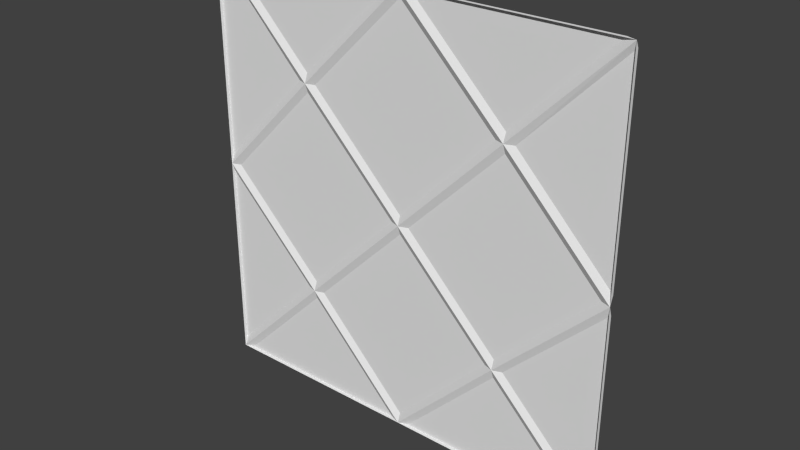 # Source: sec1_2.blend  (saved by Blender 2.76.0; exported with 4.5.12 LTS)
import bpy
from mathutils import Matrix  # noqa: F401  (used for matrix-valued properties, if any)

bpy.ops.wm.read_factory_settings(use_empty=True)
scene = bpy.context.scene
scene.name = 'Scene'

# ---- collections
col_collection_1 = bpy.data.collections.new('Collection 1'); scene.collection.children.link(col_collection_1)

# ---- materials (node trees are filled in below, after node groups)
mat_sec1_2 = bpy.data.materials.new('sec1_2')
mat_sec1_2.alpha_threshold = 0.0
mat_sec1_2.use_transparent_shadow = False
mat_sec1_2.roughness = 0.5

# ---- material node trees

# ---- world
world_world = bpy.data.worlds.new('World'); scene.world = world_world
world_world.color = (0.05088, 0.05088, 0.05088)
world_world.use_sun_shadow = False
world_world.sun_shadow_jitter_overblur = 0.0
world_world.cycles.sampling_method = 'MANUAL'
world_world.cycles.sample_map_resolution = 256

# ---- meshes
me_sec1_2_meshdata = bpy.data.meshes.new('sec1_2_meshdata')
me_sec1_2_meshdata.from_pydata([(1.28, -1.28, -1.28), (-1.28, -1.28, -1.28), (1.28, -1.28, 1.28), (-1.28, -1.28, 1.28), (1.223, -1.26, -1.863e-09), (-1.223, -1.26, -1.863e-09), (-1.102e-07, -1.26, -1.223), (-1.102e-07, -1.26, 1.224), (-1.102e-07, -1.26, -0.05657), (0.5787, -1.26, -0.6353), (0.6453, -1.26, 0.5887), (-0.6453, -1.26, 0.5887), (-0.5787, -1.26, -0.6353), (-0.6348, -1.26, -0.5782), (-0.05657, -1.26, -2.384e-09), (0.6348, -1.26, -0.5782), (-1.119e-07, -1.28, -1.28), (-0.5883, -1.26, 0.6448), (0.05657, -1.26, -2.384e-09), (-0.6914, -1.26, -0.6348), (-1.28, -1.28, -1.863e-09), (-1.102e-07, -1.26, 0.05657), (0.6353, -1.26, -0.6918), (0.5883, -1.26, 0.6448), (1.28, -1.28, -1.863e-09), (-0.7018, -1.26, 0.6453), (-1.119e-07, -1.28, 0.0), (0.6448, -1.26, 0.7014), (-1.119e-07, -1.28, 1.28), (1.223, -1.26, 1.28), (0.05657, -1.26, 1.28), (0.7018, -1.26, 0.6453), (1.28, -1.26, 1.24), (1.28, -1.26, 0.05657), (0.645, -1.28, 0.645), (-1.28, -1.26, 0.05657), (-0.6448, -1.26, 0.7014), (-1.28, -1.26, 1.24), (-1.223, -1.26, 1.28), (-0.05657, -1.26, 1.28), (-0.645, -1.28, 0.645), (-1.28, -1.26, -0.05657), (-1.28, -1.26, -1.223), (-0.6353, -1.26, -0.6918), (-0.05657, -1.26, -1.28), (-1.223, -1.26, -1.28), (-0.635, -1.28, -0.635), (1.223, -1.26, -1.28), (0.05657, -1.26, -1.28), (0.6914, -1.26, -0.6348), (1.28, -1.26, -0.05657), (1.28, -1.26, -1.223), (0.635, -1.28, -0.635), (-0.9361, -1.26, 0.0771), (-1.016, -1.26, 0.1574), (-0.7338, -1.26, 0.4398), (-0.5413, -1.26, 0.4398), (-0.3399, -1.26, 0.0771), (-0.2608, -1.26, 0.1562), (-0.9257, -1.24, 0.1021), (-0.9809, -1.24, 0.1574), (-0.7235, -1.24, 0.4148), (-0.5517, -1.24, 0.4148), (-0.3503, -1.24, 0.1021), (-0.296, -1.24, 0.1563), (0.3452, -1.26, 0.0771), (0.265, -1.26, 0.1574), (0.5475, -1.26, 0.4398), (0.74, -1.26, 0.4398), (0.9414, -1.26, 0.0771), (1.02, -1.26, 0.1562), (0.3555, -1.24, 0.1021), (0.3004, -1.24, 0.1574), (0.5578, -1.24, 0.4148), (0.7295, -1.24, 0.4148), (0.931, -1.24, 0.1021), (0.9852, -1.24, 0.1563), (0.9415, -1.26, -0.04959), (1.022, -1.26, -0.1299), (0.7392, -1.26, -0.4123), (0.5467, -1.26, -0.4123), (0.3453, -1.26, -0.04959), (0.2662, -1.26, -0.1287), (0.9311, -1.24, -0.07459), (0.9863, -1.24, -0.1299), (0.7288, -1.24, -0.3873), (0.5571, -1.24, -0.3873), (0.3556, -1.24, -0.07459), (0.3014, -1.24, -0.1288), (-0.339, -1.26, -0.04959), (-0.2589, -1.26, -0.1299), (-0.5413, -1.26, -0.4123), (-0.7338, -1.26, -0.4123), (-0.9352, -1.26, -0.04959), (-1.014, -1.26, -0.1287), (-0.3494, -1.24, -0.07459), (-0.2942, -1.24, -0.1299), (-0.5517, -1.24, -0.3873), (-0.7234, -1.24, -0.3873), (-0.9249, -1.24, -0.07459), (-0.9791, -1.24, -0.1288), (-0.339, -1.26, 1.244), (-0.2589, -1.26, 1.164), (-0.5413, -1.26, 0.8816), (-0.7338, -1.26, 0.8816), (-0.9352, -1.26, 1.244), (-1.014, -1.26, 1.165), (-0.3494, -1.24, 1.219), (-0.2942, -1.24, 1.164), (-0.5517, -1.24, 0.9066), (-0.7234, -1.24, 0.9066), (-0.9249, -1.24, 1.219), (-0.9791, -1.24, 1.165), (0.946, -1.26, 1.244), (1.026, -1.26, 1.164), (0.7437, -1.26, 0.8816), (0.5512, -1.26, 0.8816), (0.3498, -1.26, 1.244), (0.2707, -1.26, 1.165), (0.9356, -1.24, 1.219), (0.9908, -1.24, 1.164), (0.7334, -1.24, 0.9066), (0.5617, -1.24, 0.9066), (0.3602, -1.24, 1.219), (0.306, -1.24, 1.165), (-0.9361, -1.26, -1.215), (-1.016, -1.26, -1.134), (-0.7338, -1.26, -0.8518), (-0.5413, -1.26, -0.8518), (-0.3399, -1.26, -1.215), (-0.2608, -1.26, -1.135), (-0.9257, -1.24, -1.19), (-0.9809, -1.24, -1.134), (-0.7235, -1.24, -0.8768), (-0.5517, -1.24, -0.8768), (-0.3503, -1.24, -1.19), (-0.296, -1.24, -1.135), (0.3452, -1.26, -1.215), (0.265, -1.26, -1.134), (0.5475, -1.26, -0.8518), (0.74, -1.26, -0.8518), (0.9414, -1.26, -1.215), (1.02, -1.26, -1.135), (0.3555, -1.24, -1.19), (0.3004, -1.24, -1.134), (0.5578, -1.24, -0.8768), (0.7295, -1.24, -0.8768), (0.931, -1.24, -1.19), (0.9852, -1.24, -1.135)], [], [(31, 32, 33), (18, 10, 4), (44, 45, 43), (36, 38, 39), (47, 48, 22), (37, 25, 35), (51, 49, 50), (14, 13, 5), (27, 30, 29), (21, 17, 7), (41, 19, 42), (9, 6, 12), (8, 12, 46), (8, 26, 52), (6, 9, 52), (6, 16, 46), (14, 11, 40), (13, 14, 26), (11, 5, 20), (5, 13, 46), (15, 52, 26), (4, 24, 52), (18, 26, 34), (10, 34, 24), (17, 21, 26), (23, 34, 26), (23, 7, 28), (17, 40, 28), (29, 30, 28), (29, 2, 34), (30, 27, 34), (33, 32, 2), (31, 34, 2), (33, 24, 34), (35, 20, 3), (25, 37, 3), (35, 25, 40), (38, 3, 28), (38, 36, 40), (39, 28, 40), (42, 1, 20), (42, 19, 46), (19, 41, 20), (45, 44, 16), (43, 45, 1), (43, 46, 16), (47, 0, 16), (22, 52, 0), (22, 48, 16), (51, 50, 24), (51, 0, 52), (49, 52, 24), (59, 61, 63), (60, 59, 53), (60, 54, 55), (62, 61, 55), (64, 58, 57), (64, 62, 56), (59, 63, 57), (71, 73, 75), (72, 71, 65), (72, 66, 67), (74, 73, 67), (76, 70, 69), (76, 74, 68), (71, 75, 69), (83, 85, 87), (84, 83, 77), (84, 78, 79), (86, 85, 79), (88, 82, 81), (88, 86, 80), (83, 87, 81), (95, 97, 99), (96, 95, 89), (96, 90, 91), (98, 97, 91), (100, 94, 93), (100, 98, 92), (95, 99, 93), (107, 109, 111), (108, 107, 101), (108, 102, 103), (110, 109, 103), (112, 106, 105), (112, 110, 104), (107, 111, 105), (119, 121, 123), (120, 119, 113), (120, 114, 115), (122, 121, 115), (124, 118, 117), (124, 122, 116), (119, 123, 117), (131, 133, 135), (132, 131, 125), (132, 126, 127), (134, 133, 127), (136, 130, 129), (136, 134, 128), (131, 135, 129), (143, 145, 147), (144, 143, 137), (144, 138, 139), (146, 145, 139), (148, 142, 141), (148, 146, 140), (143, 147, 141), (15, 18, 4), (11, 14, 5), (23, 21, 7), (8, 9, 12), (26, 8, 46), (9, 8, 52), (16, 6, 52), (12, 6, 46), (26, 14, 40), (46, 13, 26), (40, 11, 20), (20, 5, 46), (18, 15, 26), (15, 4, 52), (10, 18, 34), (4, 10, 24), (40, 17, 26), (21, 23, 26), (34, 23, 28), (7, 17, 28), (2, 29, 28), (27, 29, 34), (28, 30, 34), (24, 33, 2), (32, 31, 2), (31, 33, 34), (37, 35, 3), (40, 25, 3), (20, 35, 40), (39, 38, 28), (3, 38, 40), (36, 39, 40), (41, 42, 20), (1, 42, 46), (46, 19, 20), (1, 45, 16), (46, 43, 1), (44, 43, 16), (48, 47, 16), (47, 22, 0), (52, 22, 16), (0, 51, 24), (49, 51, 52), (50, 49, 24), (64, 63, 62), (59, 60, 61), (61, 62, 63), (54, 60, 53), (61, 60, 55), (56, 62, 55), (63, 64, 57), (58, 64, 56), (53, 59, 57), (76, 75, 74), (71, 72, 73), (73, 74, 75), (66, 72, 65), (73, 72, 67), (68, 74, 67), (75, 76, 69), (70, 76, 68), (65, 71, 69), (88, 87, 86), (83, 84, 85), (85, 86, 87), (78, 84, 77), (85, 84, 79), (80, 86, 79), (87, 88, 81), (82, 88, 80), (77, 83, 81), (100, 99, 98), (95, 96, 97), (97, 98, 99), (90, 96, 89), (97, 96, 91), (92, 98, 91), (99, 100, 93), (94, 100, 92), (89, 95, 93), (112, 111, 110), (107, 108, 109), (109, 110, 111), (102, 108, 101), (109, 108, 103), (104, 110, 103), (111, 112, 105), (106, 112, 104), (101, 107, 105), (124, 123, 122), (119, 120, 121), (121, 122, 123), (114, 120, 113), (121, 120, 115), (116, 122, 115), (123, 124, 117), (118, 124, 116), (113, 119, 117), (136, 135, 134), (131, 132, 133), (133, 134, 135), (126, 132, 125), (133, 132, 127), (128, 134, 127), (135, 136, 129), (130, 136, 128), (125, 131, 129), (148, 147, 146), (143, 144, 145), (145, 146, 147), (138, 144, 137), (145, 144, 139), (140, 146, 139), (147, 148, 141), (142, 148, 140), (137, 143, 141)])
_uv = me_sec1_2_meshdata.uv_layers.new(name='UVMap')
_uv.uv.foreach_set('vector', [0.2165, 0.7521, 0.004686, 0.97, 0.004686, 0.5365, 0.4918, 0.7579, 0.4479, 0.8017, 0.4049, 0.7579, 0.5065, 0.6572, 0.5934, 0.6572, 0.5496, 0.701, 0.5503, 0.8154, 0.5934, 0.8585, 0.5065, 0.8585, 0.4049, 0.6572, 0.4918, 0.6572, 0.4487, 0.701, 0.9953, 0.97, 0.7835, 0.7521, 0.9953, 0.5365, 0.004771, 0.03649, 0.2204, 0.2519, 0.004771, 0.4638, 0.5065, 0.7579, 0.5496, 0.7148, 0.5934, 0.7579, 0.448, 0.8154, 0.4918, 0.8585, 0.4049, 0.8585, 0.5, 0.5363, 0.7155, 0.7518, 0.5, 0.9639, 0.9952, 0.4638, 0.7796, 0.2519, 0.9952, 0.03649, 0.288, 0.2518, 0.5, 0.03651, 0.712, 0.2518, 0.5022, 0.4848, 0.5033, 0.4837, 0.5034, 0.4837, 0.5022, 0.4848, 0.5022, 0.4849, 0.5009, 0.4837, 0.5033, 0.508, 0.4999, 0.5115, 0.4996, 0.5115, 0.5033, 0.508, 0.5033, 0.5077, 0.507, 0.5115, 0.5023, 0.4849, 0.5034, 0.4861, 0.5034, 0.4862, 0.507, 0.5118, 0.5036, 0.5153, 0.5033, 0.5153, 0.5034, 0.4861, 0.5045, 0.4849, 0.5046, 0.4849, 0.5105, 0.5153, 0.507, 0.5118, 0.507, 0.5115, 0.4996, 0.5118, 0.4996, 0.5115, 0.5033, 0.5153, 0.4961, 0.5153, 0.4958, 0.5153, 0.4996, 0.5115, 0.502, 0.4849, 0.5022, 0.4849, 0.5009, 0.4862, 0.5009, 0.4861, 0.5009, 0.4862, 0.4997, 0.4849, 0.5068, 0.5191, 0.5033, 0.5156, 0.5033, 0.5153, 0.4998, 0.5191, 0.4995, 0.5191, 0.5033, 0.5153, 0.501, 0.4862, 0.5022, 0.4873, 0.5022, 0.4874, 0.5033, 0.4862, 0.5034, 0.4862, 0.5022, 0.4874, 0.0221, 1.0, 0.4779, 1.0, 0.5, 1.0, 0.4961, 0.5228, 0.4958, 0.5228, 0.4995, 0.5191, 0.503, 0.5228, 0.4995, 0.5194, 0.4995, 0.5191, 0.0, 0.5221, 0.0, 0.9844, 0.0, 1.0, 0.5008, 0.4862, 0.5009, 0.4862, 0.4997, 0.4874, 0.4958, 0.5156, 0.4958, 0.5153, 0.4995, 0.5191, 1.0, 0.5221, 1.0, 0.5, 1.0, 1.0, 0.5035, 0.4862, 0.5046, 0.4873, 0.5046, 0.4874, 0.5108, 0.5156, 0.5074, 0.5191, 0.5071, 0.5191, 0.9779, 1.0, 1.0, 1.0, 0.5, 1.0, 0.5105, 0.5228, 0.5071, 0.5194, 0.5071, 0.5191, 0.5036, 0.5228, 0.5033, 0.5228, 0.5071, 0.5191, 1.0, 0.02227, 1.0, 0.0, 1.0, 0.5, 0.5108, 0.508, 0.5074, 0.5115, 0.507, 0.5115, 0.5035, 0.4837, 0.5046, 0.4848, 0.5046, 0.4849, 0.9779, 0.0, 0.5221, 0.0, 0.5, 0.0, 0.5034, 0.4836, 0.5045, 0.4825, 0.5046, 0.4825, 0.5034, 0.4836, 0.5034, 0.4837, 0.5022, 0.4825, 0.0221, 0.0, 0.0, 0.0, 0.5, 0.0, 0.5009, 0.4836, 0.5009, 0.4837, 0.4997, 0.4825, 0.5009, 0.4836, 0.502, 0.4825, 0.5022, 0.4825, 0.0, 0.02227, 0.0, 0.4779, 0.0, 0.5, 0.4958, 0.508, 0.4958, 0.5077, 0.4996, 0.5115, 0.5008, 0.4837, 0.5009, 0.4837, 0.4997, 0.4849, 0.83, 0.5492, 0.7729, 0.6376, 0.6674, 0.5492, 0.8142, 0.5298, 0.8012, 0.5298, 0.7995, 0.5257, 0.7808, 0.6589, 0.7849, 0.6629, 0.7201, 0.6629, 0.732, 0.6499, 0.769, 0.6499, 0.7713, 0.6553, 0.6614, 0.5297, 0.657, 0.5253, 0.6768, 0.5253, 0.7225, 0.6589, 0.7814, 0.6592, 0.7831, 0.6633, 0.7847, 0.5378, 0.6948, 0.5378, 0.6931, 0.5339, 0.83, 0.5492, 0.7729, 0.6376, 0.6674, 0.5492, 0.8142, 0.5298, 0.8012, 0.5298, 0.7995, 0.5257, 0.7808, 0.6589, 0.7849, 0.6629, 0.7201, 0.6629, 0.732, 0.6499, 0.769, 0.6499, 0.7713, 0.6553, 0.6614, 0.5297, 0.657, 0.5253, 0.6768, 0.5253, 0.7225, 0.6589, 0.7814, 0.6592, 0.7831, 0.6633, 0.7847, 0.5378, 0.6948, 0.5378, 0.6931, 0.5339, 0.83, 0.5492, 0.7729, 0.6376, 0.6674, 0.5492, 0.7584, 0.6635, 0.7454, 0.6635, 0.7437, 0.6594, 0.7773, 0.5263, 0.7814, 0.5304, 0.7166, 0.5304, 0.7281, 0.5332, 0.7651, 0.5332, 0.7674, 0.5386, 0.7281, 0.6626, 0.7237, 0.6582, 0.7435, 0.6582, 0.7171, 0.5259, 0.776, 0.5263, 0.7777, 0.5303, 0.7809, 0.6536, 0.7148, 0.6535, 0.7136, 0.6507, 0.83, 0.5492, 0.7729, 0.6376, 0.6674, 0.5492, 0.7584, 0.6635, 0.7454, 0.6635, 0.7437, 0.6594, 0.7773, 0.5263, 0.7814, 0.5304, 0.7166, 0.5304, 0.7281, 0.5332, 0.7651, 0.5332, 0.7674, 0.5386, 0.7281, 0.6626, 0.7237, 0.6582, 0.7435, 0.6582, 0.7171, 0.5259, 0.776, 0.5263, 0.7777, 0.5303, 0.7809, 0.6536, 0.7148, 0.6535, 0.7136, 0.6507, 0.83, 0.5492, 0.7729, 0.6376, 0.6674, 0.5492, 0.7584, 0.6635, 0.7454, 0.6635, 0.7437, 0.6594, 0.7773, 0.5263, 0.7814, 0.5304, 0.7166, 0.5304, 0.7281, 0.5332, 0.7651, 0.5332, 0.7674, 0.5386, 0.7281, 0.6626, 0.7237, 0.6582, 0.7435, 0.6582, 0.7171, 0.5259, 0.776, 0.5263, 0.7777, 0.5303, 0.7809, 0.6536, 0.7148, 0.6535, 0.7136, 0.6507, 0.83, 0.5492, 0.7729, 0.6376, 0.6674, 0.5492, 0.7584, 0.6635, 0.7454, 0.6635, 0.7437, 0.6594, 0.7773, 0.5263, 0.7814, 0.5304, 0.7166, 0.5304, 0.7281, 0.5332, 0.7651, 0.5332, 0.7674, 0.5386, 0.7281, 0.6626, 0.7237, 0.6582, 0.7435, 0.6582, 0.7171, 0.5259, 0.776, 0.5263, 0.7777, 0.5303, 0.7809, 0.6536, 0.7148, 0.6535, 0.7136, 0.6507, 0.83, 0.5492, 0.7729, 0.6376, 0.6674, 0.5492, 0.8142, 0.5298, 0.8012, 0.5298, 0.7995, 0.5257, 0.7808, 0.6589, 0.7849, 0.6629, 0.7201, 0.6629, 0.732, 0.6499, 0.769, 0.6499, 0.7713, 0.6553, 0.6614, 0.5297, 0.657, 0.5253, 0.6768, 0.5253, 0.7225, 0.6589, 0.7814, 0.6592, 0.7831, 0.6633, 0.7847, 0.5378, 0.6948, 0.5378, 0.6931, 0.5339, 0.83, 0.5492, 0.7729, 0.6376, 0.6674, 0.5492, 0.8142, 0.5298, 0.8012, 0.5298, 0.7995, 0.5257, 0.7808, 0.6589, 0.7849, 0.6629, 0.7201, 0.6629, 0.732, 0.6499, 0.769, 0.6499, 0.7713, 0.6553, 0.6614, 0.5297, 0.657, 0.5253, 0.6768, 0.5253, 0.7225, 0.6589, 0.7814, 0.6592, 0.7831, 0.6633, 0.7847, 0.5378, 0.6948, 0.5378, 0.6931, 0.5339, 0.4487, 0.7148, 0.4918, 0.7579, 0.4049, 0.7579, 0.5503, 0.8017, 0.5065, 0.7579, 0.5934, 0.7579, 0.2845, 0.7518, 0.5, 0.5363, 0.5, 0.9639, 0.5, 0.4638, 0.288, 0.2518, 0.712, 0.2518, 0.5022, 0.4849, 0.5022, 0.4848, 0.5034, 0.4837, 0.501, 0.4837, 0.5022, 0.4848, 0.5009, 0.4837, 0.5033, 0.5077, 0.5033, 0.508, 0.4996, 0.5115, 0.5067, 0.5115, 0.5033, 0.508, 0.507, 0.5115, 0.5022, 0.4849, 0.5023, 0.4849, 0.5034, 0.4862, 0.507, 0.5115, 0.507, 0.5118, 0.5033, 0.5153, 0.5034, 0.4862, 0.5034, 0.4861, 0.5046, 0.4849, 0.5108, 0.5153, 0.5105, 0.5153, 0.507, 0.5115, 0.503, 0.5153, 0.4996, 0.5118, 0.5033, 0.5153, 0.4996, 0.5118, 0.4961, 0.5153, 0.4996, 0.5115, 0.5009, 0.4861, 0.502, 0.4849, 0.5009, 0.4862, 0.4998, 0.4849, 0.5009, 0.4861, 0.4997, 0.4849, 0.5071, 0.5191, 0.5068, 0.5191, 0.5033, 0.5153, 0.5033, 0.5156, 0.4998, 0.5191, 0.5033, 0.5153, 0.5009, 0.4862, 0.501, 0.4862, 0.5022, 0.4874, 0.5022, 0.4873, 0.5033, 0.4862, 0.5022, 0.4874, 0.0, 1.0, 0.0221, 1.0, 0.5, 1.0, 0.4995, 0.5194, 0.4961, 0.5228, 0.4995, 0.5191, 0.5033, 0.5228, 0.503, 0.5228, 0.4995, 0.5191, 0.0, 0.5, 0.0, 0.5221, 0.0, 1.0, 0.4997, 0.4873, 0.5008, 0.4862, 0.4997, 0.4874, 0.4992, 0.5191, 0.4958, 0.5156, 0.4995, 0.5191, 1.0, 0.9844, 1.0, 0.5221, 1.0, 1.0, 0.5034, 0.4862, 0.5035, 0.4862, 0.5046, 0.4874, 0.5108, 0.5153, 0.5108, 0.5156, 0.5071, 0.5191, 0.5221, 1.0, 0.9779, 1.0, 0.5, 1.0, 0.5108, 0.5228, 0.5105, 0.5228, 0.5071, 0.5191, 0.5071, 0.5194, 0.5036, 0.5228, 0.5071, 0.5191, 1.0, 0.4779, 1.0, 0.02227, 1.0, 0.5, 0.5108, 0.5077, 0.5108, 0.508, 0.507, 0.5115, 0.5034, 0.4837, 0.5035, 0.4837, 0.5046, 0.4849, 1.0, 0.0, 0.9779, 0.0, 0.5, 0.0, 0.5034, 0.4837, 0.5034, 0.4836, 0.5046, 0.4825, 0.5023, 0.4825, 0.5034, 0.4836, 0.5022, 0.4825, 0.4779, 0.0, 0.0221, 0.0, 0.5, 0.0, 0.4998, 0.4825, 0.5009, 0.4836, 0.4997, 0.4825, 0.5009, 0.4837, 0.5009, 0.4836, 0.5022, 0.4825, 0.0, 0.0, 0.0, 0.02227, 0.0, 0.5, 0.4992, 0.5115, 0.4958, 0.508, 0.4996, 0.5115, 0.4997, 0.4848, 0.5008, 0.4837, 0.4997, 0.4849, 0.6521, 0.5645, 0.6674, 0.5492, 0.7243, 0.6376, 0.83, 0.5492, 0.8456, 0.5648, 0.7729, 0.6376, 0.7729, 0.6376, 0.7243, 0.6376, 0.6674, 0.5492, 0.8183, 0.5257, 0.8142, 0.5298, 0.7995, 0.5257, 0.7218, 0.6589, 0.7808, 0.6589, 0.7201, 0.6629, 0.7297, 0.6553, 0.732, 0.6499, 0.7713, 0.6553, 0.675, 0.5297, 0.6614, 0.5297, 0.6768, 0.5253, 0.7184, 0.6629, 0.7225, 0.6589, 0.7831, 0.6633, 0.7863, 0.5339, 0.7847, 0.5378, 0.6931, 0.5339, 0.6521, 0.5645, 0.6674, 0.5492, 0.7243, 0.6376, 0.83, 0.5492, 0.8456, 0.5648, 0.7729, 0.6376, 0.7729, 0.6376, 0.7243, 0.6376, 0.6674, 0.5492, 0.8183, 0.5257, 0.8142, 0.5298, 0.7995, 0.5257, 0.7218, 0.6589, 0.7808, 0.6589, 0.7201, 0.6629, 0.7297, 0.6553, 0.732, 0.6499, 0.7713, 0.6553, 0.675, 0.5297, 0.6614, 0.5297, 0.6768, 0.5253, 0.7184, 0.6629, 0.7225, 0.6589, 0.7831, 0.6633, 0.7863, 0.5339, 0.7847, 0.5378, 0.6931, 0.5339, 0.6521, 0.5645, 0.6674, 0.5492, 0.7243, 0.6376, 0.83, 0.5492, 0.8456, 0.5648, 0.7729, 0.6376, 0.7729, 0.6376, 0.7243, 0.6376, 0.6674, 0.5492, 0.7625, 0.6594, 0.7584, 0.6635, 0.7437, 0.6594, 0.7183, 0.5263, 0.7773, 0.5263, 0.7166, 0.5304, 0.7258, 0.5386, 0.7281, 0.5332, 0.7674, 0.5386, 0.7417, 0.6626, 0.7281, 0.6626, 0.7435, 0.6582, 0.713, 0.53, 0.7171, 0.5259, 0.7777, 0.5303, 0.7821, 0.6507, 0.7809, 0.6536, 0.7136, 0.6507, 0.6521, 0.5645, 0.6674, 0.5492, 0.7243, 0.6376, 0.83, 0.5492, 0.8456, 0.5648, 0.7729, 0.6376, 0.7729, 0.6376, 0.7243, 0.6376, 0.6674, 0.5492, 0.7625, 0.6594, 0.7584, 0.6635, 0.7437, 0.6594, 0.7183, 0.5263, 0.7773, 0.5263, 0.7166, 0.5304, 0.7258, 0.5386, 0.7281, 0.5332, 0.7674, 0.5386, 0.7417, 0.6626, 0.7281, 0.6626, 0.7435, 0.6582, 0.713, 0.53, 0.7171, 0.5259, 0.7777, 0.5303, 0.7821, 0.6507, 0.7809, 0.6536, 0.7136, 0.6507, 0.6521, 0.5645, 0.6674, 0.5492, 0.7243, 0.6376, 0.83, 0.5492, 0.8456, 0.5648, 0.7729, 0.6376, 0.7729, 0.6376, 0.7243, 0.6376, 0.6674, 0.5492, 0.7625, 0.6594, 0.7584, 0.6635, 0.7437, 0.6594, 0.7183, 0.5263, 0.7773, 0.5263, 0.7166, 0.5304, 0.7258, 0.5386, 0.7281, 0.5332, 0.7674, 0.5386, 0.7417, 0.6626, 0.7281, 0.6626, 0.7435, 0.6582, 0.713, 0.53, 0.7171, 0.5259, 0.7777, 0.5303, 0.7821, 0.6507, 0.7809, 0.6536, 0.7136, 0.6507, 0.6521, 0.5645, 0.6674, 0.5492, 0.7243, 0.6376, 0.83, 0.5492, 0.8456, 0.5648, 0.7729, 0.6376, 0.7729, 0.6376, 0.7243, 0.6376, 0.6674, 0.5492, 0.7625, 0.6594, 0.7584, 0.6635, 0.7437, 0.6594, 0.7183, 0.5263, 0.7773, 0.5263, 0.7166, 0.5304, 0.7258, 0.5386, 0.7281, 0.5332, 0.7674, 0.5386, 0.7417, 0.6626, 0.7281, 0.6626, 0.7435, 0.6582, 0.713, 0.53, 0.7171, 0.5259, 0.7777, 0.5303, 0.7821, 0.6507, 0.7809, 0.6536, 0.7136, 0.6507, 0.6521, 0.5645, 0.6674, 0.5492, 0.7243, 0.6376, 0.83, 0.5492, 0.8456, 0.5648, 0.7729, 0.6376, 0.7729, 0.6376, 0.7243, 0.6376, 0.6674, 0.5492, 0.8183, 0.5257, 0.8142, 0.5298, 0.7995, 0.5257, 0.7218, 0.6589, 0.7808, 0.6589, 0.7201, 0.6629, 0.7297, 0.6553, 0.732, 0.6499, 0.7713, 0.6553, 0.675, 0.5297, 0.6614, 0.5297, 0.6768, 0.5253, 0.7184, 0.6629, 0.7225, 0.6589, 0.7831, 0.6633, 0.7863, 0.5339, 0.7847, 0.5378, 0.6931, 0.5339, 0.6521, 0.5645, 0.6674, 0.5492, 0.7243, 0.6376, 0.83, 0.5492, 0.8456, 0.5648, 0.7729, 0.6376, 0.7729, 0.6376, 0.7243, 0.6376, 0.6674, 0.5492, 0.8183, 0.5257, 0.8142, 0.5298, 0.7995, 0.5257, 0.7218, 0.6589, 0.7808, 0.6589, 0.7201, 0.6629, 0.7297, 0.6553, 0.732, 0.6499, 0.7713, 0.6553, 0.675, 0.5297, 0.6614, 0.5297, 0.6768, 0.5253, 0.7184, 0.6629, 0.7225, 0.6589, 0.7831, 0.6633, 0.7863, 0.5339, 0.7847, 0.5378, 0.6931, 0.5339])
me_sec1_2_meshdata.materials.append(mat_sec1_2)
me_sec1_2_meshdata.use_remesh_preserve_volume = False
me_sec1_2_meshdata.use_remesh_preserve_attributes = False
me_sec1_2_meshdata.use_mirror_vertex_groups = False
me_sec1_2_meshdata.update()

# ---- objects
ob_sec1_2_mesh = bpy.data.objects.new('sec1_2_mesh', me_sec1_2_meshdata)

# ---- transforms, parenting, visibility, modifiers, constraints
ob_sec1_2_mesh.location = (0.0, 0.0, 0.0)
ob_sec1_2_mesh.lineart.crease_threshold = 0.0

# ---- collection membership
col_collection_1.objects.link(ob_sec1_2_mesh)

# ---- scene / render settings (as saved in the file)
scene.frame_start = 1; scene.frame_end = 2; scene.frame_set(1)
scene.render.engine = 'BLENDER_EEVEE_NEXT'
scene.render.resolution_percentage = 50
scene.render.dither_intensity = 0.0
scene.cycles.use_denoising = False
scene.cycles.samples = 10
scene.cycles.sampling_pattern = 'TABULATED_SOBOL'
scene.cycles.light_sampling_threshold = 0.0
scene.cycles.use_adaptive_sampling = False
scene.cycles.use_light_tree = False
scene.cycles.blur_glossy = 0.0
scene.cycles.pixel_filter_type = 'GAUSSIAN'
scene.cycles.sample_clamp_indirect = 0.0
scene.view_settings.view_transform = 'Standard'
bpy.context.view_layer.update()

# ---- added for rendering (the .blend has no active camera and no usable light): camera, sun
cam_auto = bpy.data.cameras.new('AutoCamera')
cam_auto.lens = 50.0
cam_auto.sensor_width = 36.0
cam_auto.clip_end = 1000.0
ob_auto_camera = bpy.data.objects.new('AutoCamera', cam_auto)
scene.collection.objects.link(ob_auto_camera)
ob_auto_camera.location = (3.34987, -5.27985, 2.6799)
ob_auto_camera.rotation_euler = (1.09748, -7.21219e-08, 0.694738)
scene.camera = ob_auto_camera
light_auto_sun = bpy.data.lights.new('AutoSun', 'SUN')
light_auto_sun.energy = 3.0
light_auto_sun.angle = 0.0523599
ob_auto_sun = bpy.data.objects.new('AutoSun', light_auto_sun)
scene.collection.objects.link(ob_auto_sun)
ob_auto_sun.rotation_euler = (0.872665, 0.174533, 0.523599)
bpy.context.view_layer.update()
